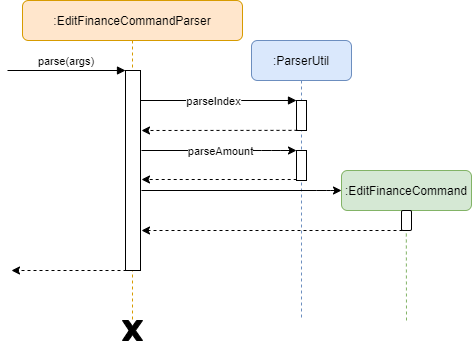

The diagram above was exported from draw.io. Its source (the exported page's mxGraphModel, read from the mxfile embedded in the PNG):
<mxGraphModel dx="1248" dy="677" grid="1" gridSize="10" guides="1" tooltips="1" connect="1" arrows="1" fold="1" page="1" pageScale="1" pageWidth="850" pageHeight="1100" math="0" shadow="0">
  <root>
    <mxCell id="0" />
    <mxCell id="1" parent="0" />
    <mxCell id="crLRfa_RlDYpeJBuyVRU-1" value=":EditFinanceCommandParser" style="shape=umlLifeline;perimeter=lifelinePerimeter;container=1;collapsible=0;recursiveResize=0;rounded=1;shadow=0;strokeWidth=1;fillColor=#ffe6cc;strokeColor=#d79b00;" parent="1" vertex="1">
      <mxGeometry x="71" y="80" width="220" height="320" as="geometry" />
    </mxCell>
    <mxCell id="crLRfa_RlDYpeJBuyVRU-2" value="" style="points=[];perimeter=orthogonalPerimeter;rounded=0;shadow=0;strokeWidth=1;" parent="crLRfa_RlDYpeJBuyVRU-1" vertex="1">
      <mxGeometry x="103" y="70" width="15" height="200" as="geometry" />
    </mxCell>
    <mxCell id="crLRfa_RlDYpeJBuyVRU-3" value="parse(args)" style="verticalAlign=bottom;startArrow=none;endArrow=block;startSize=8;shadow=0;strokeWidth=1;startFill=0;" parent="crLRfa_RlDYpeJBuyVRU-1" target="crLRfa_RlDYpeJBuyVRU-2" edge="1">
      <mxGeometry relative="1" as="geometry">
        <mxPoint x="-15" y="70" as="sourcePoint" />
      </mxGeometry>
    </mxCell>
    <mxCell id="crLRfa_RlDYpeJBuyVRU-4" value=":ParserUtil" style="shape=umlLifeline;perimeter=lifelinePerimeter;container=1;collapsible=0;recursiveResize=0;rounded=1;shadow=0;strokeWidth=1;size=40;fillColor=#dae8fc;strokeColor=#6c8ebf;" parent="1" vertex="1">
      <mxGeometry x="300" y="120" width="100" height="280" as="geometry" />
    </mxCell>
    <mxCell id="crLRfa_RlDYpeJBuyVRU-5" value="" style="points=[];perimeter=orthogonalPerimeter;rounded=0;shadow=0;strokeWidth=1;" parent="crLRfa_RlDYpeJBuyVRU-4" vertex="1">
      <mxGeometry x="45" y="60" width="10" height="30" as="geometry" />
    </mxCell>
    <mxCell id="crLRfa_RlDYpeJBuyVRU-6" value="" style="points=[];perimeter=orthogonalPerimeter;rounded=0;shadow=0;strokeWidth=1;" parent="crLRfa_RlDYpeJBuyVRU-4" vertex="1">
      <mxGeometry x="45" y="110" width="10" height="30" as="geometry" />
    </mxCell>
    <mxCell id="crLRfa_RlDYpeJBuyVRU-7" value="" style="verticalAlign=bottom;endArrow=block;shadow=0;strokeWidth=1;" parent="1" source="crLRfa_RlDYpeJBuyVRU-2" target="crLRfa_RlDYpeJBuyVRU-5" edge="1">
      <mxGeometry relative="1" as="geometry">
        <mxPoint x="275" y="160" as="sourcePoint" />
        <Array as="points">
          <mxPoint x="280" y="180" />
        </Array>
      </mxGeometry>
    </mxCell>
    <mxCell id="crLRfa_RlDYpeJBuyVRU-8" value="parseIndex" style="edgeLabel;html=1;align=center;verticalAlign=middle;resizable=0;points=[];" parent="crLRfa_RlDYpeJBuyVRU-7" vertex="1" connectable="0">
      <mxGeometry x="0.1613" y="-19" relative="1" as="geometry">
        <mxPoint x="-19" y="-19" as="offset" />
      </mxGeometry>
    </mxCell>
    <mxCell id="crLRfa_RlDYpeJBuyVRU-9" value="" style="endArrow=classic;html=1;dashed=1;exitX=0.1;exitY=0.995;exitDx=0;exitDy=0;exitPerimeter=0;" parent="1" source="crLRfa_RlDYpeJBuyVRU-5" edge="1">
      <mxGeometry width="50" height="50" relative="1" as="geometry">
        <mxPoint x="400" y="300" as="sourcePoint" />
        <mxPoint x="190" y="210" as="targetPoint" />
      </mxGeometry>
    </mxCell>
    <mxCell id="crLRfa_RlDYpeJBuyVRU-10" value="" style="endArrow=classic;html=1;" parent="1" target="crLRfa_RlDYpeJBuyVRU-6" edge="1">
      <mxGeometry width="50" height="50" relative="1" as="geometry">
        <mxPoint x="190" y="230" as="sourcePoint" />
        <mxPoint x="450" y="250" as="targetPoint" />
        <Array as="points">
          <mxPoint x="320" y="230" />
        </Array>
      </mxGeometry>
    </mxCell>
    <mxCell id="crLRfa_RlDYpeJBuyVRU-11" value="parseAmount" style="edgeLabel;html=1;align=center;verticalAlign=middle;resizable=0;points=[];" parent="crLRfa_RlDYpeJBuyVRU-10" vertex="1" connectable="0">
      <mxGeometry x="0.6774" y="-52" relative="1" as="geometry">
        <mxPoint x="-52" y="-52" as="offset" />
      </mxGeometry>
    </mxCell>
    <mxCell id="crLRfa_RlDYpeJBuyVRU-12" value="" style="endArrow=classic;html=1;exitX=0.02;exitY=0.967;exitDx=0;exitDy=0;exitPerimeter=0;dashed=1;" parent="1" source="crLRfa_RlDYpeJBuyVRU-6" edge="1">
      <mxGeometry width="50" height="50" relative="1" as="geometry">
        <mxPoint x="350" y="281" as="sourcePoint" />
        <mxPoint x="190" y="259" as="targetPoint" />
      </mxGeometry>
    </mxCell>
    <mxCell id="crLRfa_RlDYpeJBuyVRU-13" value=":EditFinanceCommand" style="rounded=1;whiteSpace=wrap;html=1;strokeColor=#82b366;fillColor=#d5e8d4;" parent="1" vertex="1">
      <mxGeometry x="390" y="250" width="130" height="40" as="geometry" />
    </mxCell>
    <mxCell id="crLRfa_RlDYpeJBuyVRU-14" value="" style="html=1;points=[];perimeter=orthogonalPerimeter;rounded=1;strokeColor=#000000;gradientColor=none;" parent="1" vertex="1">
      <mxGeometry x="450" y="290" width="10" height="20" as="geometry" />
    </mxCell>
    <mxCell id="crLRfa_RlDYpeJBuyVRU-15" value="" style="endArrow=classic;html=1;entryX=0;entryY=0.5;entryDx=0;entryDy=0;" parent="1" target="crLRfa_RlDYpeJBuyVRU-13" edge="1">
      <mxGeometry width="50" height="50" relative="1" as="geometry">
        <mxPoint x="190" y="270" as="sourcePoint" />
        <mxPoint x="399.8" y="270" as="targetPoint" />
        <Array as="points">
          <mxPoint x="374.8" y="270" />
        </Array>
      </mxGeometry>
    </mxCell>
    <mxCell id="crLRfa_RlDYpeJBuyVRU-16" value="" style="endArrow=classic;html=1;dashed=1;" parent="1" edge="1">
      <mxGeometry width="50" height="50" relative="1" as="geometry">
        <mxPoint x="451" y="310" as="sourcePoint" />
        <mxPoint x="190" y="310" as="targetPoint" />
      </mxGeometry>
    </mxCell>
    <mxCell id="crLRfa_RlDYpeJBuyVRU-17" value="" style="endArrow=none;dashed=1;html=1;strokeColor=#82b366;entryX=0.48;entryY=1.01;entryDx=0;entryDy=0;entryPerimeter=0;fillColor=#d5e8d4;" parent="1" target="crLRfa_RlDYpeJBuyVRU-14" edge="1">
      <mxGeometry width="50" height="50" relative="1" as="geometry">
        <mxPoint x="455" y="400" as="sourcePoint" />
        <mxPoint x="450" y="250" as="targetPoint" />
      </mxGeometry>
    </mxCell>
    <mxCell id="crLRfa_RlDYpeJBuyVRU-18" value="" style="verticalLabelPosition=bottom;verticalAlign=top;html=1;shape=mxgraph.basic.x;rounded=1;strokeColor=#000000;gradientColor=none;fillColor=#000000;" parent="1" vertex="1">
      <mxGeometry x="171" y="400" width="20" height="20" as="geometry" />
    </mxCell>
    <mxCell id="crLRfa_RlDYpeJBuyVRU-19" value="" style="endArrow=classic;html=1;dashed=1;" parent="1" edge="1">
      <mxGeometry width="50" height="50" relative="1" as="geometry">
        <mxPoint x="181" y="350" as="sourcePoint" />
        <mxPoint x="60" y="350" as="targetPoint" />
      </mxGeometry>
    </mxCell>
  </root>
</mxGraphModel>